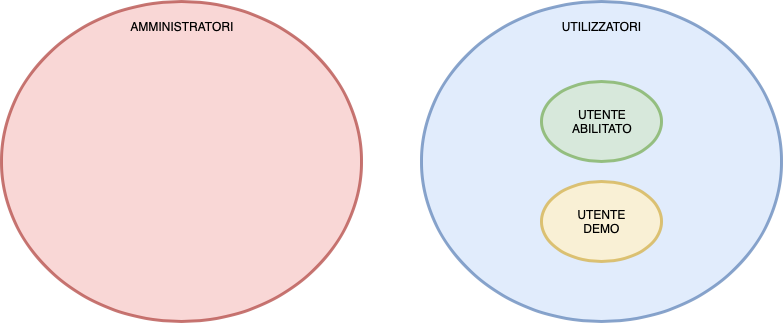

The diagram above was exported from draw.io. Its source (the exported page's mxGraphModel, read from the mxfile embedded in the PNG):
<mxGraphModel dx="847" dy="764" grid="1" gridSize="10" guides="1" tooltips="1" connect="1" arrows="1" fold="1" page="1" pageScale="1" pageWidth="827" pageHeight="1169" math="0" shadow="0">
  <root>
    <mxCell id="0" />
    <mxCell id="1" parent="0" />
    <mxCell id="bsiG7G4LKVLapJq7aGMJ-1" value="AMMINISTRATORI" style="ellipse;whiteSpace=wrap;html=1;strokeWidth=3;fillColor=#f8cecc;strokeColor=#b85450;opacity=80;horizontal=1;verticalAlign=top;spacingTop=10;" vertex="1" parent="1">
      <mxGeometry x="30" y="200" width="360" height="320" as="geometry" />
    </mxCell>
    <mxCell id="bsiG7G4LKVLapJq7aGMJ-2" value="UTILIZZATORI" style="ellipse;whiteSpace=wrap;html=1;strokeWidth=3;fillColor=#dae8fc;strokeColor=#6c8ebf;opacity=80;verticalAlign=top;spacingTop=10;" vertex="1" parent="1">
      <mxGeometry x="450" y="200" width="360" height="320" as="geometry" />
    </mxCell>
    <mxCell id="bsiG7G4LKVLapJq7aGMJ-3" value="UTENTE&lt;br&gt;ABILITATO" style="ellipse;whiteSpace=wrap;html=1;strokeWidth=3;opacity=80;fillColor=#d5e8d4;strokeColor=#82b366;" vertex="1" parent="1">
      <mxGeometry x="570" y="280" width="120" height="80" as="geometry" />
    </mxCell>
    <mxCell id="bsiG7G4LKVLapJq7aGMJ-4" value="UTENTE&lt;br&gt;DEMO" style="ellipse;whiteSpace=wrap;html=1;strokeWidth=3;opacity=80;fillColor=#fff2cc;strokeColor=#d6b656;" vertex="1" parent="1">
      <mxGeometry x="570" y="380" width="120" height="80" as="geometry" />
    </mxCell>
  </root>
</mxGraphModel>